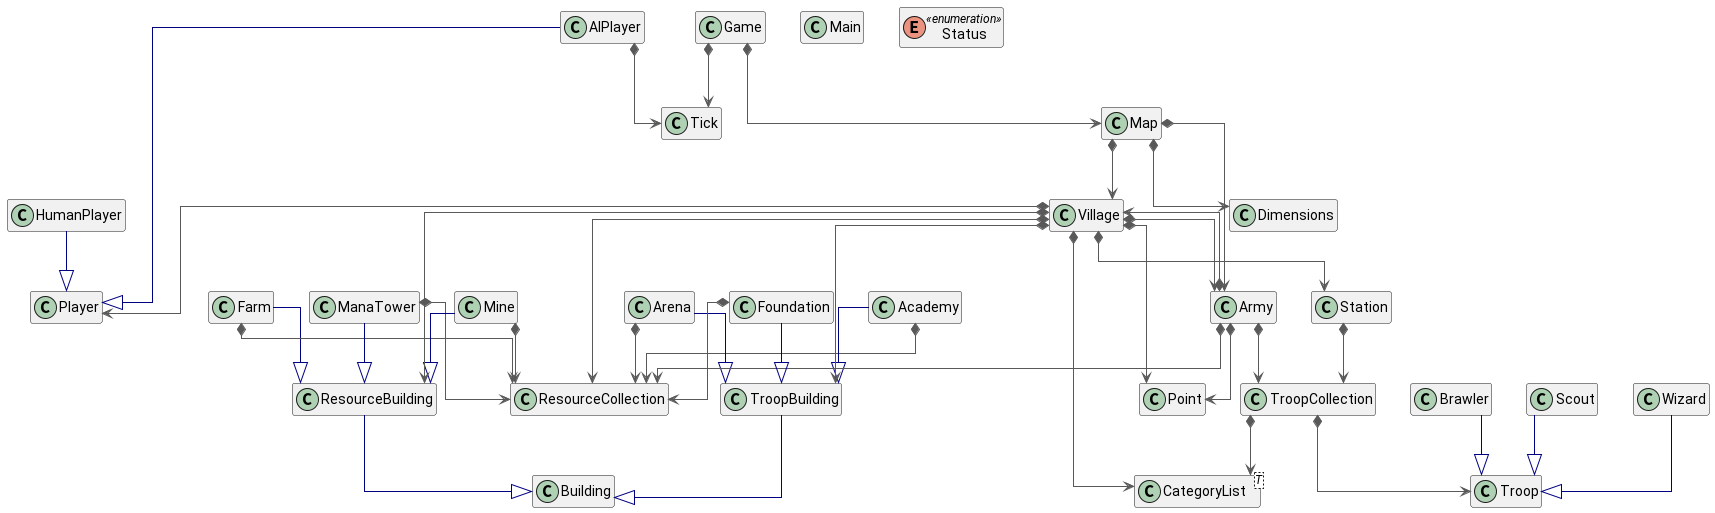

The diagram above was rendered by PlantUML. Its source (embedded in the PNG):
@startuml

top to bottom direction
skinparam linetype ortho

class AIPlayer
class Academy
class Arena
class Army
class Brawler
class Building
class CategoryList<T>
class Dimensions
class Farm
class Foundation
class Game
class HumanPlayer
class Main
class ManaTower
class Map
class Mine
class Player
class Point
class ResourceBuilding
class ResourceCollection
class Scout
class Station
enum Status << enumeration >>
class Tick
class Troop
class TroopBuilding
class TroopCollection
class Village
class Wizard

hide members

AIPlayer            -[#000082,plain]-^  Player             
AIPlayer            *-[#595959,plain]->  Tick               
Academy             *-[#595959,plain]->  ResourceCollection 
Academy             -[#000082,plain]-^  TroopBuilding      
Arena               *-[#595959,plain]->  ResourceCollection 
Arena               -[#000082,plain]-^  TroopBuilding      
Army                *-[#595959,plain]->  Point              
Army                *-[#595959,plain]->  ResourceCollection 
Army                *-[#595959,plain]->  TroopCollection    
Army                *-[#595959,plain]->  Village            
Brawler             -[#000082,plain]-^  Troop              
Farm                -[#000082,plain]-^  ResourceBuilding   
Farm                *-[#595959,plain]->  ResourceCollection 
Foundation          *-[#595959,plain]->  ResourceCollection 
Foundation          -[#000082,plain]-^  TroopBuilding      
Game                *-[#595959,plain]->  Map                
Game                *-[#595959,plain]->  Tick               
HumanPlayer         -[#000082,plain]-^  Player             
ManaTower           -[#000082,plain]-^  ResourceBuilding   
ManaTower           *-[#595959,plain]->  ResourceCollection 
Map                 *-[#595959,plain]->  Army               
Map                 *-[#595959,plain]->  Dimensions         
Map                 *-[#595959,plain]->  Village            
Mine                -[#000082,plain]-^  ResourceBuilding   
Mine                *-[#595959,plain]->  ResourceCollection 
ResourceBuilding    -[#000082,plain]-^  Building           
Scout               -[#000082,plain]-^  Troop              
Station             *-[#595959,plain]->  TroopCollection    
TroopBuilding       -[#000082,plain]-^  Building           
TroopCollection     *-[#595959,plain]->  CategoryList       
TroopCollection     *-[#595959,plain]->  Troop              
Village             *-[#595959,plain]->  Army               
Village             *-[#595959,plain]->  CategoryList       
Village             *-[#595959,plain]->  Player             
Village             *-[#595959,plain]->  Point              
Village             *-[#595959,plain]->  ResourceBuilding   
Village             *-[#595959,plain]->  ResourceCollection 
Village             *-[#595959,plain]->  Station            
Village             *-[#595959,plain]->  TroopBuilding      
Wizard              -[#000082,plain]-^  Troop              
@enduml